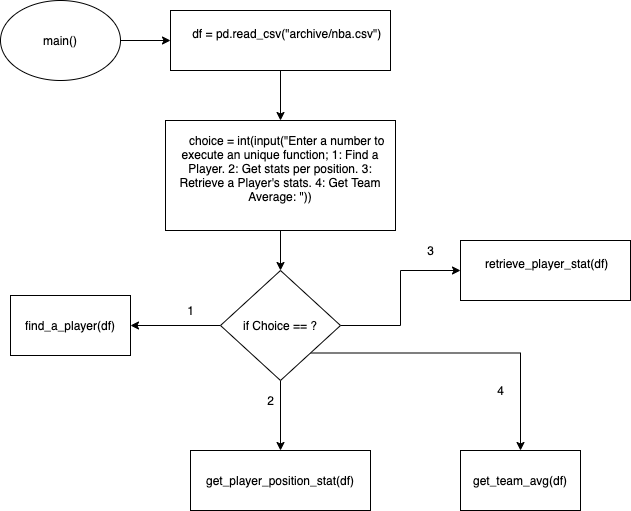

The diagram above was exported from draw.io. Its source (the exported page's mxGraphModel, read from the mxfile embedded in the PNG):
<mxGraphModel dx="946" dy="589" grid="1" gridSize="10" guides="1" tooltips="1" connect="1" arrows="1" fold="1" page="1" pageScale="1" pageWidth="850" pageHeight="1100" math="0" shadow="0">
  <root>
    <mxCell id="0" />
    <mxCell id="1" parent="0" />
    <mxCell id="tImcAaW-o7Bfal9nijAd-3" style="edgeStyle=orthogonalEdgeStyle;rounded=0;orthogonalLoop=1;jettySize=auto;html=1;entryX=0;entryY=0.5;entryDx=0;entryDy=0;" edge="1" parent="1" source="tImcAaW-o7Bfal9nijAd-1" target="tImcAaW-o7Bfal9nijAd-2">
      <mxGeometry relative="1" as="geometry" />
    </mxCell>
    <mxCell id="tImcAaW-o7Bfal9nijAd-1" value="main()" style="ellipse;whiteSpace=wrap;html=1;" vertex="1" parent="1">
      <mxGeometry x="150" y="90" width="120" height="80" as="geometry" />
    </mxCell>
    <mxCell id="tImcAaW-o7Bfal9nijAd-6" style="edgeStyle=orthogonalEdgeStyle;rounded=0;orthogonalLoop=1;jettySize=auto;html=1;entryX=0.5;entryY=0;entryDx=0;entryDy=0;" edge="1" parent="1" source="tImcAaW-o7Bfal9nijAd-2" target="tImcAaW-o7Bfal9nijAd-5">
      <mxGeometry relative="1" as="geometry" />
    </mxCell>
    <mxCell id="tImcAaW-o7Bfal9nijAd-2" value="&lt;div&gt;&amp;nbsp; &amp;nbsp; df = pd.read_csv(&quot;archive/nba.csv&quot;)&lt;/div&gt;&lt;div&gt;&lt;br&gt;&lt;/div&gt;" style="whiteSpace=wrap;html=1;" vertex="1" parent="1">
      <mxGeometry x="320" y="100" width="220" height="60" as="geometry" />
    </mxCell>
    <mxCell id="tImcAaW-o7Bfal9nijAd-8" style="edgeStyle=orthogonalEdgeStyle;rounded=0;orthogonalLoop=1;jettySize=auto;html=1;entryX=0.5;entryY=0;entryDx=0;entryDy=0;" edge="1" parent="1" source="tImcAaW-o7Bfal9nijAd-5" target="tImcAaW-o7Bfal9nijAd-7">
      <mxGeometry relative="1" as="geometry" />
    </mxCell>
    <mxCell id="tImcAaW-o7Bfal9nijAd-5" value="&lt;div&gt;&amp;nbsp; &amp;nbsp; choice = int(input(&quot;Enter a number to execute an unique function; 1: Find a Player. 2: Get stats per position. 3: Retrieve a Player's stats. 4: Get Team Average: &quot;))&lt;/div&gt;&lt;div&gt;&lt;br&gt;&lt;/div&gt;" style="whiteSpace=wrap;html=1;" vertex="1" parent="1">
      <mxGeometry x="315" y="210" width="230" height="110" as="geometry" />
    </mxCell>
    <mxCell id="tImcAaW-o7Bfal9nijAd-10" style="edgeStyle=orthogonalEdgeStyle;rounded=0;orthogonalLoop=1;jettySize=auto;html=1;entryX=0;entryY=0.5;entryDx=0;entryDy=0;" edge="1" parent="1" source="tImcAaW-o7Bfal9nijAd-7" target="tImcAaW-o7Bfal9nijAd-17">
      <mxGeometry relative="1" as="geometry">
        <mxPoint x="600" y="360" as="targetPoint" />
      </mxGeometry>
    </mxCell>
    <mxCell id="tImcAaW-o7Bfal9nijAd-11" style="edgeStyle=orthogonalEdgeStyle;rounded=0;orthogonalLoop=1;jettySize=auto;html=1;entryX=0.5;entryY=0;entryDx=0;entryDy=0;" edge="1" parent="1" source="tImcAaW-o7Bfal9nijAd-7" target="tImcAaW-o7Bfal9nijAd-14">
      <mxGeometry relative="1" as="geometry">
        <mxPoint x="430" y="530" as="targetPoint" />
      </mxGeometry>
    </mxCell>
    <mxCell id="tImcAaW-o7Bfal9nijAd-12" style="edgeStyle=orthogonalEdgeStyle;rounded=0;orthogonalLoop=1;jettySize=auto;html=1;exitX=1;exitY=1;exitDx=0;exitDy=0;entryX=0.5;entryY=0;entryDx=0;entryDy=0;" edge="1" parent="1" source="tImcAaW-o7Bfal9nijAd-7" target="tImcAaW-o7Bfal9nijAd-15">
      <mxGeometry relative="1" as="geometry">
        <mxPoint x="670" y="530" as="targetPoint" />
      </mxGeometry>
    </mxCell>
    <mxCell id="tImcAaW-o7Bfal9nijAd-18" style="edgeStyle=orthogonalEdgeStyle;rounded=0;orthogonalLoop=1;jettySize=auto;html=1;entryX=1;entryY=0.5;entryDx=0;entryDy=0;" edge="1" parent="1" source="tImcAaW-o7Bfal9nijAd-7" target="tImcAaW-o7Bfal9nijAd-13">
      <mxGeometry relative="1" as="geometry">
        <mxPoint x="330" y="420" as="targetPoint" />
      </mxGeometry>
    </mxCell>
    <mxCell id="tImcAaW-o7Bfal9nijAd-7" value="if Choice == ?" style="rhombus;whiteSpace=wrap;html=1;" vertex="1" parent="1">
      <mxGeometry x="370" y="360" width="120" height="110" as="geometry" />
    </mxCell>
    <mxCell id="tImcAaW-o7Bfal9nijAd-13" value="&lt;div&gt;find_a_player(df)&lt;/div&gt;" style="whiteSpace=wrap;html=1;" vertex="1" parent="1">
      <mxGeometry x="160" y="385" width="120" height="60" as="geometry" />
    </mxCell>
    <mxCell id="tImcAaW-o7Bfal9nijAd-14" value="get_player_position_stat(df)" style="whiteSpace=wrap;html=1;" vertex="1" parent="1">
      <mxGeometry x="340" y="540" width="180" height="60" as="geometry" />
    </mxCell>
    <mxCell id="tImcAaW-o7Bfal9nijAd-15" value="&lt;div&gt;&amp;nbsp; &amp;nbsp; &amp;nbsp; &amp;nbsp; get_team_avg(df)&lt;/div&gt;&lt;div&gt;&lt;br&gt;&lt;/div&gt;" style="whiteSpace=wrap;html=1;" vertex="1" parent="1">
      <mxGeometry x="610" y="540" width="120" height="60" as="geometry" />
    </mxCell>
    <mxCell id="tImcAaW-o7Bfal9nijAd-17" value="&lt;div&gt;&amp;nbsp;retrieve_player_stat(df)&lt;/div&gt;&lt;div&gt;&lt;br&gt;&lt;/div&gt;" style="whiteSpace=wrap;html=1;" vertex="1" parent="1">
      <mxGeometry x="610" y="330" width="170" height="60" as="geometry" />
    </mxCell>
    <mxCell id="tImcAaW-o7Bfal9nijAd-19" value="1" style="text;html=1;align=center;verticalAlign=middle;resizable=0;points=[];autosize=1;" vertex="1" parent="1">
      <mxGeometry x="330" y="390" width="20" height="20" as="geometry" />
    </mxCell>
    <mxCell id="tImcAaW-o7Bfal9nijAd-20" value="2" style="text;html=1;align=center;verticalAlign=middle;resizable=0;points=[];autosize=1;" vertex="1" parent="1">
      <mxGeometry x="410" y="480" width="20" height="20" as="geometry" />
    </mxCell>
    <mxCell id="tImcAaW-o7Bfal9nijAd-21" value="3" style="text;html=1;align=center;verticalAlign=middle;resizable=0;points=[];autosize=1;" vertex="1" parent="1">
      <mxGeometry x="570" y="330" width="20" height="20" as="geometry" />
    </mxCell>
    <mxCell id="tImcAaW-o7Bfal9nijAd-22" value="4" style="text;html=1;align=center;verticalAlign=middle;resizable=0;points=[];autosize=1;" vertex="1" parent="1">
      <mxGeometry x="640" y="470" width="20" height="20" as="geometry" />
    </mxCell>
  </root>
</mxGraphModel>